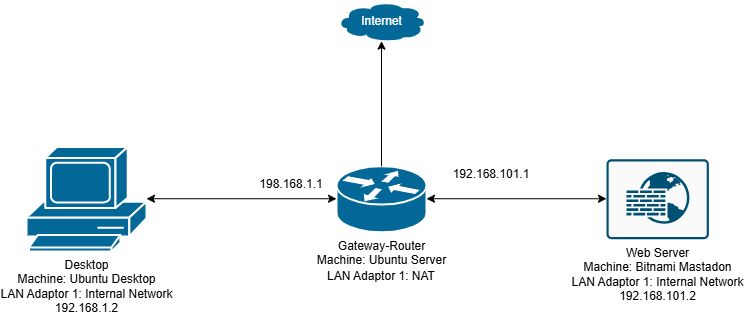

The diagram above was exported from draw.io. Its source (the exported page's mxGraphModel, read from the mxfile embedded in the PNG):
<mxGraphModel dx="1050" dy="522" grid="1" gridSize="10" guides="1" tooltips="1" connect="1" arrows="1" fold="1" page="1" pageScale="1" pageWidth="850" pageHeight="1100" math="0" shadow="0">
  <root>
    <mxCell id="0" />
    <mxCell id="1" parent="0" />
    <mxCell id="2X4iMT3Odg2lVjLOPUk1-3" value="Desktop&lt;br&gt;&lt;div&gt;Machine: Ubuntu Desktop&lt;/div&gt;&lt;div&gt;LAN Adaptor 1: Internal Network&lt;br&gt;&lt;div&gt;192.168.1.2&lt;/div&gt;&lt;/div&gt;" style="shape=mxgraph.cisco.computers_and_peripherals.pc;sketch=0;html=1;pointerEvents=1;dashed=0;fillColor=#036897;strokeColor=#ffffff;strokeWidth=2;verticalLabelPosition=bottom;verticalAlign=top;align=center;outlineConnect=0;" parent="1" vertex="1">
      <mxGeometry x="90" y="215.5" width="120" height="104.5" as="geometry" />
    </mxCell>
    <mxCell id="2X4iMT3Odg2lVjLOPUk1-4" value="Gateway-Router&lt;div&gt;Machine: Ubuntu Server&lt;/div&gt;&lt;div&gt;&lt;br&gt;&lt;/div&gt;" style="shape=mxgraph.cisco.routers.router;sketch=0;html=1;pointerEvents=1;dashed=0;fillColor=#036897;strokeColor=#ffffff;strokeWidth=2;verticalLabelPosition=bottom;verticalAlign=top;align=center;outlineConnect=0;" parent="1" vertex="1">
      <mxGeometry x="400" y="234.75" width="90" height="66" as="geometry" />
    </mxCell>
    <mxCell id="2X4iMT3Odg2lVjLOPUk1-8" value="Internet" style="shape=mxgraph.cisco.storage.cloud;sketch=0;html=1;pointerEvents=1;dashed=0;fillColor=#036897;strokeColor=#ffffff;strokeWidth=2;verticalLabelPosition=middle;verticalAlign=middle;align=center;outlineConnect=0;labelPosition=center;fontColor=#FFFFFF;" parent="1" vertex="1">
      <mxGeometry x="400" y="70" width="90" height="40" as="geometry" />
    </mxCell>
    <mxCell id="2X4iMT3Odg2lVjLOPUk1-9" value="Web Server&lt;div&gt;Machine: Bitnami Mastadon&lt;/div&gt;&lt;div&gt;LAN Adaptor 1: Internal Network&lt;/div&gt;&lt;div&gt;192.168.101.2&lt;/div&gt;" style="sketch=0;points=[[0.015,0.015,0],[0.985,0.015,0],[0.985,0.985,0],[0.015,0.985,0],[0.25,0,0],[0.5,0,0],[0.75,0,0],[1,0.25,0],[1,0.5,0],[1,0.75,0],[0.75,1,0],[0.5,1,0],[0.25,1,0],[0,0.75,0],[0,0.5,0],[0,0.25,0]];verticalLabelPosition=bottom;html=1;verticalAlign=top;aspect=fixed;align=center;pointerEvents=1;shape=mxgraph.cisco19.rect;prIcon=web_application_firewall;fillColor=#FAFAFA;strokeColor=#005073;" parent="1" vertex="1">
      <mxGeometry x="670" y="227.75" width="102.4" height="80" as="geometry" />
    </mxCell>
    <mxCell id="2X4iMT3Odg2lVjLOPUk1-13" value="" style="endArrow=classic;html=1;rounded=0;entryX=0.5;entryY=0.99;entryDx=0;entryDy=0;entryPerimeter=0;exitX=0.5;exitY=0;exitDx=0;exitDy=0;exitPerimeter=0;" parent="1" source="2X4iMT3Odg2lVjLOPUk1-4" target="2X4iMT3Odg2lVjLOPUk1-8" edge="1">
      <mxGeometry width="50" height="50" relative="1" as="geometry">
        <mxPoint x="400" y="300" as="sourcePoint" />
        <mxPoint x="450" y="250" as="targetPoint" />
        <Array as="points" />
      </mxGeometry>
    </mxCell>
    <mxCell id="2X4iMT3Odg2lVjLOPUk1-15" value="" style="endArrow=classic;startArrow=classic;html=1;rounded=0;" parent="1" edge="1">
      <mxGeometry width="50" height="50" relative="1" as="geometry">
        <mxPoint x="210" y="267.25" as="sourcePoint" />
        <mxPoint x="400" y="267.25" as="targetPoint" />
      </mxGeometry>
    </mxCell>
    <mxCell id="2X4iMT3Odg2lVjLOPUk1-16" value="" style="endArrow=classic;startArrow=classic;html=1;rounded=0;" parent="1" edge="1">
      <mxGeometry width="50" height="50" relative="1" as="geometry">
        <mxPoint x="490" y="267.25" as="sourcePoint" />
        <mxPoint x="670" y="267.25" as="targetPoint" />
      </mxGeometry>
    </mxCell>
    <mxCell id="6VWGSbi2QcAgtni9Y3t5-2" value="LAN Adaptor 1: NAT" style="text;strokeColor=none;align=center;fillColor=none;html=1;verticalAlign=middle;whiteSpace=wrap;rounded=0;" parent="1" vertex="1">
      <mxGeometry x="385" y="330" width="120" height="30" as="geometry" />
    </mxCell>
    <mxCell id="6VWGSbi2QcAgtni9Y3t5-3" value="192.168.101.1" style="text;strokeColor=none;align=center;fillColor=none;html=1;verticalAlign=middle;whiteSpace=wrap;rounded=0;" parent="1" vertex="1">
      <mxGeometry x="510" y="227.75" width="90" height="30" as="geometry" />
    </mxCell>
    <mxCell id="OYlPPmW2YlOrSb5KPImY-1" value="198.168.1.1" style="text;strokeColor=none;align=center;fillColor=none;html=1;verticalAlign=middle;whiteSpace=wrap;rounded=0;" vertex="1" parent="1">
      <mxGeometry x="320" y="237.75" width="70" height="30" as="geometry" />
    </mxCell>
  </root>
</mxGraphModel>